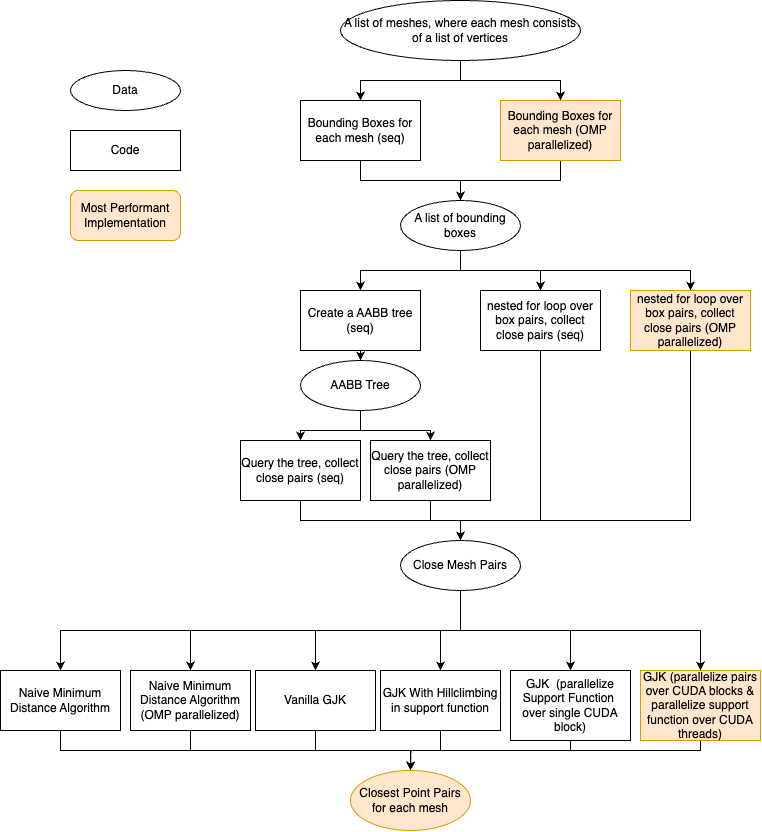

The diagram above was exported from draw.io. Its source (the exported page's mxGraphModel, read from the mxfile embedded in the PNG):
<mxGraphModel dx="1363" dy="799" grid="1" gridSize="10" guides="1" tooltips="1" connect="1" arrows="1" fold="1" page="1" pageScale="1" pageWidth="850" pageHeight="1100" math="0" shadow="0">
  <root>
    <mxCell id="0" />
    <mxCell id="1" parent="0" />
    <mxCell id="WXamSx_pWoZzrRUe7S6Q-1" value="Data" style="ellipse;whiteSpace=wrap;html=1;" vertex="1" parent="1">
      <mxGeometry x="100" y="100" width="110" height="40" as="geometry" />
    </mxCell>
    <mxCell id="WXamSx_pWoZzrRUe7S6Q-2" value="Code" style="rounded=0;whiteSpace=wrap;html=1;" vertex="1" parent="1">
      <mxGeometry x="100" y="160" width="110" height="40" as="geometry" />
    </mxCell>
    <mxCell id="WXamSx_pWoZzrRUe7S6Q-14" style="edgeStyle=orthogonalEdgeStyle;rounded=0;orthogonalLoop=1;jettySize=auto;html=1;exitX=0.5;exitY=1;exitDx=0;exitDy=0;" edge="1" parent="1" source="WXamSx_pWoZzrRUe7S6Q-3" target="WXamSx_pWoZzrRUe7S6Q-4">
      <mxGeometry relative="1" as="geometry" />
    </mxCell>
    <mxCell id="WXamSx_pWoZzrRUe7S6Q-15" style="edgeStyle=orthogonalEdgeStyle;rounded=0;orthogonalLoop=1;jettySize=auto;html=1;exitX=0.5;exitY=1;exitDx=0;exitDy=0;entryX=0.5;entryY=0;entryDx=0;entryDy=0;" edge="1" parent="1" source="WXamSx_pWoZzrRUe7S6Q-3" target="WXamSx_pWoZzrRUe7S6Q-5">
      <mxGeometry relative="1" as="geometry" />
    </mxCell>
    <mxCell id="WXamSx_pWoZzrRUe7S6Q-3" value="A list of meshes, where each mesh consists of a list of vertices" style="ellipse;whiteSpace=wrap;html=1;" vertex="1" parent="1">
      <mxGeometry x="370" y="30" width="240" height="60" as="geometry" />
    </mxCell>
    <mxCell id="WXamSx_pWoZzrRUe7S6Q-16" style="edgeStyle=orthogonalEdgeStyle;rounded=0;orthogonalLoop=1;jettySize=auto;html=1;exitX=0.5;exitY=1;exitDx=0;exitDy=0;entryX=0.5;entryY=0;entryDx=0;entryDy=0;" edge="1" parent="1" source="WXamSx_pWoZzrRUe7S6Q-4" target="WXamSx_pWoZzrRUe7S6Q-6">
      <mxGeometry relative="1" as="geometry" />
    </mxCell>
    <mxCell id="WXamSx_pWoZzrRUe7S6Q-4" value="Bounding Boxes for each mesh (seq)" style="rounded=0;whiteSpace=wrap;html=1;" vertex="1" parent="1">
      <mxGeometry x="330" y="130" width="120" height="60" as="geometry" />
    </mxCell>
    <mxCell id="WXamSx_pWoZzrRUe7S6Q-17" style="edgeStyle=orthogonalEdgeStyle;rounded=0;orthogonalLoop=1;jettySize=auto;html=1;exitX=0.5;exitY=1;exitDx=0;exitDy=0;entryX=0.5;entryY=0;entryDx=0;entryDy=0;" edge="1" parent="1" source="WXamSx_pWoZzrRUe7S6Q-5" target="WXamSx_pWoZzrRUe7S6Q-6">
      <mxGeometry relative="1" as="geometry" />
    </mxCell>
    <mxCell id="WXamSx_pWoZzrRUe7S6Q-5" value="Bounding Boxes for each mesh (OMP parallelized)" style="rounded=0;whiteSpace=wrap;html=1;fillColor=#ffe6cc;strokeColor=#d79b00;" vertex="1" parent="1">
      <mxGeometry x="530" y="130" width="120" height="60" as="geometry" />
    </mxCell>
    <mxCell id="WXamSx_pWoZzrRUe7S6Q-18" style="edgeStyle=orthogonalEdgeStyle;rounded=0;orthogonalLoop=1;jettySize=auto;html=1;exitX=0.5;exitY=1;exitDx=0;exitDy=0;" edge="1" parent="1" source="WXamSx_pWoZzrRUe7S6Q-6" target="WXamSx_pWoZzrRUe7S6Q-7">
      <mxGeometry relative="1" as="geometry" />
    </mxCell>
    <mxCell id="WXamSx_pWoZzrRUe7S6Q-19" style="edgeStyle=orthogonalEdgeStyle;rounded=0;orthogonalLoop=1;jettySize=auto;html=1;exitX=0.5;exitY=1;exitDx=0;exitDy=0;entryX=0.5;entryY=0;entryDx=0;entryDy=0;" edge="1" parent="1" source="WXamSx_pWoZzrRUe7S6Q-6" target="WXamSx_pWoZzrRUe7S6Q-8">
      <mxGeometry relative="1" as="geometry" />
    </mxCell>
    <mxCell id="WXamSx_pWoZzrRUe7S6Q-20" style="edgeStyle=orthogonalEdgeStyle;rounded=0;orthogonalLoop=1;jettySize=auto;html=1;exitX=0.5;exitY=1;exitDx=0;exitDy=0;" edge="1" parent="1" source="WXamSx_pWoZzrRUe7S6Q-6" target="WXamSx_pWoZzrRUe7S6Q-9">
      <mxGeometry relative="1" as="geometry" />
    </mxCell>
    <mxCell id="WXamSx_pWoZzrRUe7S6Q-6" value="A list of bounding boxes" style="ellipse;whiteSpace=wrap;html=1;" vertex="1" parent="1">
      <mxGeometry x="430" y="230" width="120" height="50" as="geometry" />
    </mxCell>
    <mxCell id="WXamSx_pWoZzrRUe7S6Q-21" style="edgeStyle=orthogonalEdgeStyle;rounded=0;orthogonalLoop=1;jettySize=auto;html=1;exitX=0.5;exitY=1;exitDx=0;exitDy=0;entryX=0.5;entryY=0;entryDx=0;entryDy=0;" edge="1" parent="1" source="WXamSx_pWoZzrRUe7S6Q-7" target="WXamSx_pWoZzrRUe7S6Q-10">
      <mxGeometry relative="1" as="geometry" />
    </mxCell>
    <mxCell id="WXamSx_pWoZzrRUe7S6Q-7" value="Create a AABB tree (seq)" style="rounded=0;whiteSpace=wrap;html=1;" vertex="1" parent="1">
      <mxGeometry x="330" y="320" width="120" height="60" as="geometry" />
    </mxCell>
    <mxCell id="WXamSx_pWoZzrRUe7S6Q-27" style="edgeStyle=orthogonalEdgeStyle;rounded=0;orthogonalLoop=1;jettySize=auto;html=1;exitX=0.5;exitY=1;exitDx=0;exitDy=0;entryX=0.5;entryY=0;entryDx=0;entryDy=0;" edge="1" parent="1" source="WXamSx_pWoZzrRUe7S6Q-8" target="WXamSx_pWoZzrRUe7S6Q-13">
      <mxGeometry relative="1" as="geometry">
        <Array as="points">
          <mxPoint x="570" y="550" />
          <mxPoint x="490" y="550" />
        </Array>
      </mxGeometry>
    </mxCell>
    <mxCell id="WXamSx_pWoZzrRUe7S6Q-8" value="nested for loop over box pairs, collect close pairs (seq)" style="rounded=0;whiteSpace=wrap;html=1;" vertex="1" parent="1">
      <mxGeometry x="510" y="320" width="120" height="60" as="geometry" />
    </mxCell>
    <mxCell id="WXamSx_pWoZzrRUe7S6Q-28" style="edgeStyle=orthogonalEdgeStyle;rounded=0;orthogonalLoop=1;jettySize=auto;html=1;exitX=0.5;exitY=1;exitDx=0;exitDy=0;entryX=0.5;entryY=0;entryDx=0;entryDy=0;" edge="1" parent="1" source="WXamSx_pWoZzrRUe7S6Q-9" target="WXamSx_pWoZzrRUe7S6Q-13">
      <mxGeometry relative="1" as="geometry">
        <Array as="points">
          <mxPoint x="720" y="550" />
          <mxPoint x="490" y="550" />
        </Array>
      </mxGeometry>
    </mxCell>
    <mxCell id="WXamSx_pWoZzrRUe7S6Q-9" value="nested for loop over box pairs, collect close pairs (OMP parallelized)" style="rounded=0;whiteSpace=wrap;html=1;fillColor=#ffe6cc;strokeColor=#d79b00;" vertex="1" parent="1">
      <mxGeometry x="660" y="320" width="120" height="60" as="geometry" />
    </mxCell>
    <mxCell id="WXamSx_pWoZzrRUe7S6Q-22" style="edgeStyle=orthogonalEdgeStyle;rounded=0;orthogonalLoop=1;jettySize=auto;html=1;exitX=0.5;exitY=1;exitDx=0;exitDy=0;entryX=0.5;entryY=0;entryDx=0;entryDy=0;" edge="1" parent="1" source="WXamSx_pWoZzrRUe7S6Q-10" target="WXamSx_pWoZzrRUe7S6Q-12">
      <mxGeometry relative="1" as="geometry" />
    </mxCell>
    <mxCell id="WXamSx_pWoZzrRUe7S6Q-23" style="edgeStyle=orthogonalEdgeStyle;rounded=0;orthogonalLoop=1;jettySize=auto;html=1;exitX=0.5;exitY=1;exitDx=0;exitDy=0;entryX=0.5;entryY=0;entryDx=0;entryDy=0;" edge="1" parent="1" source="WXamSx_pWoZzrRUe7S6Q-10" target="WXamSx_pWoZzrRUe7S6Q-11">
      <mxGeometry relative="1" as="geometry" />
    </mxCell>
    <mxCell id="WXamSx_pWoZzrRUe7S6Q-10" value="AABB Tree" style="ellipse;whiteSpace=wrap;html=1;" vertex="1" parent="1">
      <mxGeometry x="330" y="390" width="120" height="50" as="geometry" />
    </mxCell>
    <mxCell id="WXamSx_pWoZzrRUe7S6Q-24" style="edgeStyle=orthogonalEdgeStyle;rounded=0;orthogonalLoop=1;jettySize=auto;html=1;exitX=0.5;exitY=1;exitDx=0;exitDy=0;entryX=0.5;entryY=0;entryDx=0;entryDy=0;" edge="1" parent="1" source="WXamSx_pWoZzrRUe7S6Q-11" target="WXamSx_pWoZzrRUe7S6Q-13">
      <mxGeometry relative="1" as="geometry" />
    </mxCell>
    <mxCell id="WXamSx_pWoZzrRUe7S6Q-11" value="Query the tree, collect close pairs (seq)" style="rounded=0;whiteSpace=wrap;html=1;" vertex="1" parent="1">
      <mxGeometry x="270" y="470" width="120" height="60" as="geometry" />
    </mxCell>
    <mxCell id="WXamSx_pWoZzrRUe7S6Q-26" style="edgeStyle=orthogonalEdgeStyle;rounded=0;orthogonalLoop=1;jettySize=auto;html=1;exitX=0.5;exitY=1;exitDx=0;exitDy=0;entryX=0.5;entryY=0;entryDx=0;entryDy=0;" edge="1" parent="1" source="WXamSx_pWoZzrRUe7S6Q-12" target="WXamSx_pWoZzrRUe7S6Q-13">
      <mxGeometry relative="1" as="geometry" />
    </mxCell>
    <mxCell id="WXamSx_pWoZzrRUe7S6Q-12" value="Query the tree, collect close pairs (OMP parallelized)" style="rounded=0;whiteSpace=wrap;html=1;" vertex="1" parent="1">
      <mxGeometry x="400" y="470" width="120" height="60" as="geometry" />
    </mxCell>
    <mxCell id="WXamSx_pWoZzrRUe7S6Q-35" style="edgeStyle=orthogonalEdgeStyle;rounded=0;orthogonalLoop=1;jettySize=auto;html=1;exitX=0.5;exitY=1;exitDx=0;exitDy=0;" edge="1" parent="1" source="WXamSx_pWoZzrRUe7S6Q-13" target="WXamSx_pWoZzrRUe7S6Q-29">
      <mxGeometry relative="1" as="geometry" />
    </mxCell>
    <mxCell id="WXamSx_pWoZzrRUe7S6Q-36" style="edgeStyle=orthogonalEdgeStyle;rounded=0;orthogonalLoop=1;jettySize=auto;html=1;exitX=0.5;exitY=1;exitDx=0;exitDy=0;" edge="1" parent="1" source="WXamSx_pWoZzrRUe7S6Q-13" target="WXamSx_pWoZzrRUe7S6Q-30">
      <mxGeometry relative="1" as="geometry" />
    </mxCell>
    <mxCell id="WXamSx_pWoZzrRUe7S6Q-37" style="edgeStyle=orthogonalEdgeStyle;rounded=0;orthogonalLoop=1;jettySize=auto;html=1;exitX=0.5;exitY=1;exitDx=0;exitDy=0;" edge="1" parent="1" source="WXamSx_pWoZzrRUe7S6Q-13" target="WXamSx_pWoZzrRUe7S6Q-31">
      <mxGeometry relative="1" as="geometry" />
    </mxCell>
    <mxCell id="WXamSx_pWoZzrRUe7S6Q-38" style="edgeStyle=orthogonalEdgeStyle;rounded=0;orthogonalLoop=1;jettySize=auto;html=1;exitX=0.5;exitY=1;exitDx=0;exitDy=0;entryX=0.5;entryY=0;entryDx=0;entryDy=0;" edge="1" parent="1" source="WXamSx_pWoZzrRUe7S6Q-13" target="WXamSx_pWoZzrRUe7S6Q-32">
      <mxGeometry relative="1" as="geometry" />
    </mxCell>
    <mxCell id="WXamSx_pWoZzrRUe7S6Q-39" style="edgeStyle=orthogonalEdgeStyle;rounded=0;orthogonalLoop=1;jettySize=auto;html=1;exitX=0.5;exitY=1;exitDx=0;exitDy=0;entryX=0.5;entryY=0;entryDx=0;entryDy=0;" edge="1" parent="1" source="WXamSx_pWoZzrRUe7S6Q-13" target="WXamSx_pWoZzrRUe7S6Q-33">
      <mxGeometry relative="1" as="geometry" />
    </mxCell>
    <mxCell id="WXamSx_pWoZzrRUe7S6Q-40" style="edgeStyle=orthogonalEdgeStyle;rounded=0;orthogonalLoop=1;jettySize=auto;html=1;exitX=0.5;exitY=1;exitDx=0;exitDy=0;entryX=0.5;entryY=0;entryDx=0;entryDy=0;" edge="1" parent="1" source="WXamSx_pWoZzrRUe7S6Q-13" target="WXamSx_pWoZzrRUe7S6Q-34">
      <mxGeometry relative="1" as="geometry" />
    </mxCell>
    <mxCell id="WXamSx_pWoZzrRUe7S6Q-13" value="Close Mesh Pairs" style="ellipse;whiteSpace=wrap;html=1;" vertex="1" parent="1">
      <mxGeometry x="430" y="570" width="120" height="50" as="geometry" />
    </mxCell>
    <mxCell id="WXamSx_pWoZzrRUe7S6Q-42" style="edgeStyle=orthogonalEdgeStyle;rounded=0;orthogonalLoop=1;jettySize=auto;html=1;exitX=0.5;exitY=1;exitDx=0;exitDy=0;" edge="1" parent="1" source="WXamSx_pWoZzrRUe7S6Q-29" target="WXamSx_pWoZzrRUe7S6Q-41">
      <mxGeometry relative="1" as="geometry" />
    </mxCell>
    <mxCell id="WXamSx_pWoZzrRUe7S6Q-29" value="Naive Minimum Distance Algorithm" style="rounded=0;whiteSpace=wrap;html=1;" vertex="1" parent="1">
      <mxGeometry x="30" y="700" width="120" height="60" as="geometry" />
    </mxCell>
    <mxCell id="WXamSx_pWoZzrRUe7S6Q-43" style="edgeStyle=orthogonalEdgeStyle;rounded=0;orthogonalLoop=1;jettySize=auto;html=1;exitX=0.5;exitY=1;exitDx=0;exitDy=0;" edge="1" parent="1" source="WXamSx_pWoZzrRUe7S6Q-30">
      <mxGeometry relative="1" as="geometry">
        <mxPoint x="440" y="800" as="targetPoint" />
      </mxGeometry>
    </mxCell>
    <mxCell id="WXamSx_pWoZzrRUe7S6Q-30" value="Naive Minimum Distance Algorithm (OMP parallelized)" style="rounded=0;whiteSpace=wrap;html=1;" vertex="1" parent="1">
      <mxGeometry x="160" y="700" width="120" height="60" as="geometry" />
    </mxCell>
    <mxCell id="WXamSx_pWoZzrRUe7S6Q-44" style="edgeStyle=orthogonalEdgeStyle;rounded=0;orthogonalLoop=1;jettySize=auto;html=1;exitX=0.5;exitY=1;exitDx=0;exitDy=0;" edge="1" parent="1" source="WXamSx_pWoZzrRUe7S6Q-31">
      <mxGeometry relative="1" as="geometry">
        <mxPoint x="440" y="800" as="targetPoint" />
      </mxGeometry>
    </mxCell>
    <mxCell id="WXamSx_pWoZzrRUe7S6Q-31" value="Vanilla GJK" style="rounded=0;whiteSpace=wrap;html=1;" vertex="1" parent="1">
      <mxGeometry x="285" y="700" width="120" height="60" as="geometry" />
    </mxCell>
    <mxCell id="WXamSx_pWoZzrRUe7S6Q-45" style="edgeStyle=orthogonalEdgeStyle;rounded=0;orthogonalLoop=1;jettySize=auto;html=1;exitX=0.5;exitY=1;exitDx=0;exitDy=0;" edge="1" parent="1" source="WXamSx_pWoZzrRUe7S6Q-32">
      <mxGeometry relative="1" as="geometry">
        <mxPoint x="440" y="800" as="targetPoint" />
      </mxGeometry>
    </mxCell>
    <mxCell id="WXamSx_pWoZzrRUe7S6Q-32" value="GJK With Hillclimbing in support function" style="rounded=0;whiteSpace=wrap;html=1;" vertex="1" parent="1">
      <mxGeometry x="410" y="700" width="120" height="60" as="geometry" />
    </mxCell>
    <mxCell id="WXamSx_pWoZzrRUe7S6Q-46" style="edgeStyle=orthogonalEdgeStyle;rounded=0;orthogonalLoop=1;jettySize=auto;html=1;exitX=0.5;exitY=1;exitDx=0;exitDy=0;entryX=0.5;entryY=0;entryDx=0;entryDy=0;" edge="1" parent="1" source="WXamSx_pWoZzrRUe7S6Q-33" target="WXamSx_pWoZzrRUe7S6Q-41">
      <mxGeometry relative="1" as="geometry">
        <Array as="points">
          <mxPoint x="600" y="780" />
          <mxPoint x="440" y="780" />
        </Array>
      </mxGeometry>
    </mxCell>
    <mxCell id="WXamSx_pWoZzrRUe7S6Q-33" value="GJK&amp;nbsp; (parallelize Support Function&amp;nbsp;&lt;br&gt;over single CUDA block)" style="rounded=0;whiteSpace=wrap;html=1;" vertex="1" parent="1">
      <mxGeometry x="540" y="700" width="120" height="70" as="geometry" />
    </mxCell>
    <mxCell id="WXamSx_pWoZzrRUe7S6Q-47" style="edgeStyle=orthogonalEdgeStyle;rounded=0;orthogonalLoop=1;jettySize=auto;html=1;exitX=0.5;exitY=1;exitDx=0;exitDy=0;entryX=0.5;entryY=0;entryDx=0;entryDy=0;" edge="1" parent="1" source="WXamSx_pWoZzrRUe7S6Q-34" target="WXamSx_pWoZzrRUe7S6Q-41">
      <mxGeometry relative="1" as="geometry">
        <Array as="points">
          <mxPoint x="730" y="780" />
          <mxPoint x="440" y="780" />
        </Array>
      </mxGeometry>
    </mxCell>
    <mxCell id="WXamSx_pWoZzrRUe7S6Q-34" value="GJK (parallelize pairs over CUDA blocks &amp;amp;&lt;br&gt;parallelize support function over CUDA threads)" style="rounded=0;whiteSpace=wrap;html=1;fillColor=#ffe6cc;strokeColor=#d79b00;" vertex="1" parent="1">
      <mxGeometry x="670" y="700" width="120" height="70" as="geometry" />
    </mxCell>
    <mxCell id="WXamSx_pWoZzrRUe7S6Q-41" value="Closest Point Pairs for each mesh" style="ellipse;whiteSpace=wrap;html=1;fillColor=#ffe6cc;strokeColor=#d79b00;" vertex="1" parent="1">
      <mxGeometry x="380" y="800" width="120" height="60" as="geometry" />
    </mxCell>
    <mxCell id="WXamSx_pWoZzrRUe7S6Q-48" value="Most Performant Implementation" style="rounded=1;whiteSpace=wrap;html=1;fillColor=#ffe6cc;strokeColor=#d79b00;" vertex="1" parent="1">
      <mxGeometry x="100" y="220" width="110" height="50" as="geometry" />
    </mxCell>
  </root>
</mxGraphModel>